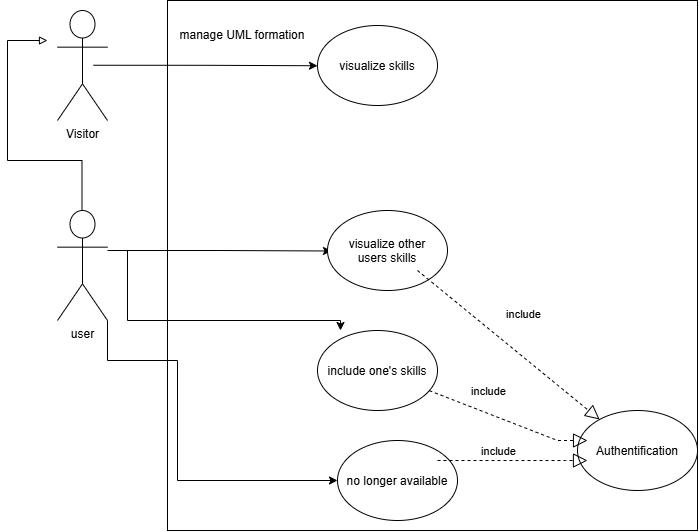

The diagram above was exported from draw.io. Its source (the exported page's mxGraphModel, read from the mxfile embedded in the PNG):
<mxGraphModel dx="1232" dy="663" grid="1" gridSize="10" guides="1" tooltips="1" connect="1" arrows="1" fold="1" page="1" pageScale="1" pageWidth="827" pageHeight="1169" math="0" shadow="0">
  <root>
    <mxCell id="0" />
    <mxCell id="1" parent="0" />
    <mxCell id="vQDHzPRvMD8cyt7WDgEs-2" parent="1" style="shape=umlActor;verticalLabelPosition=bottom;verticalAlign=top;html=1;outlineConnect=0;" value="Visitor&lt;div&gt;&lt;br&gt;&lt;/div&gt;" vertex="1">
      <mxGeometry height="110" width="50" x="130" y="90" as="geometry" />
    </mxCell>
    <mxCell id="vQDHzPRvMD8cyt7WDgEs-3" parent="1" style="shape=umlActor;verticalLabelPosition=bottom;verticalAlign=top;html=1;outlineConnect=0;" value="&lt;div&gt;user&lt;/div&gt;" vertex="1">
      <mxGeometry height="110" width="50" x="130" y="290" as="geometry" />
    </mxCell>
    <mxCell id="vQDHzPRvMD8cyt7WDgEs-4" edge="1" parent="1" style="edgeStyle=orthogonalEdgeStyle;rounded=0;orthogonalLoop=1;jettySize=auto;html=1;endArrow=block;endFill=0;">
      <mxGeometry relative="1" as="geometry">
        <Array as="points">
          <mxPoint x="154.5" y="240" />
          <mxPoint x="80" y="240" />
          <mxPoint x="80" y="120" />
        </Array>
        <mxPoint x="154.5" y="290" as="sourcePoint" />
        <mxPoint x="120" y="120" as="targetPoint" />
      </mxGeometry>
    </mxCell>
    <mxCell id="vQDHzPRvMD8cyt7WDgEs-5" parent="1" style="whiteSpace=wrap;html=1;aspect=fixed;" value="" vertex="1">
      <mxGeometry height="530" width="530" x="240" y="80" as="geometry" />
    </mxCell>
    <mxCell id="vQDHzPRvMD8cyt7WDgEs-6" parent="1" style="text;html=1;whiteSpace=wrap;strokeColor=none;fillColor=none;align=center;verticalAlign=middle;rounded=0;autosize=1;resizable=0;" value="manage UML formation" vertex="1">
      <mxGeometry height="30" width="150" x="240" y="100" as="geometry" />
    </mxCell>
    <mxCell id="vQDHzPRvMD8cyt7WDgEs-7" edge="1" parent="1" style="edgeStyle=orthogonalEdgeStyle;rounded=0;orthogonalLoop=1;jettySize=auto;html=1;entryX=0;entryY=0.5;entryDx=0;entryDy=0;">
      <mxGeometry relative="1" as="geometry">
        <Array as="points" />
        <mxPoint x="166" y="144.75" as="sourcePoint" />
        <mxPoint x="390" y="145.25" as="targetPoint" />
      </mxGeometry>
    </mxCell>
    <mxCell id="vQDHzPRvMD8cyt7WDgEs-8" parent="1" style="ellipse;whiteSpace=wrap;html=1;shapeInside=1;" value="visualize skills" vertex="1">
      <mxGeometry height="80" width="120" x="390" y="105" as="geometry" />
    </mxCell>
    <mxCell id="vQDHzPRvMD8cyt7WDgEs-9" parent="1" style="ellipse;whiteSpace=wrap;html=1;shapeInside=1;" value="Authentification&lt;div&gt;&lt;br/&gt;&lt;/div&gt;" vertex="1">
      <mxGeometry height="80" width="120" x="650" y="490" as="geometry" />
    </mxCell>
    <mxCell id="vQDHzPRvMD8cyt7WDgEs-10" edge="1" parent="1" style="edgeStyle=orthogonalEdgeStyle;rounded=0;orthogonalLoop=1;jettySize=auto;html=1;entryX=0;entryY=0.5;entryDx=0;entryDy=0;">
      <mxGeometry relative="1" as="geometry">
        <Array as="points" />
        <mxPoint x="180" y="330" as="sourcePoint" />
        <mxPoint x="404" y="330.5" as="targetPoint" />
      </mxGeometry>
    </mxCell>
    <mxCell id="vQDHzPRvMD8cyt7WDgEs-11" parent="1" style="ellipse;whiteSpace=wrap;html=1;shapeInside=1;" value="visualize other users skills" vertex="1">
      <mxGeometry height="80" width="120" x="400" y="290" as="geometry" />
    </mxCell>
    <mxCell id="vQDHzPRvMD8cyt7WDgEs-12" parent="1" style="ellipse;whiteSpace=wrap;html=1;shapeInside=1;" value="include one's skills" vertex="1">
      <mxGeometry height="80" width="120" x="390" y="410" as="geometry" />
    </mxCell>
    <mxCell id="vQDHzPRvMD8cyt7WDgEs-13" edge="1" parent="1" style="edgeStyle=orthogonalEdgeStyle;rounded=0;orthogonalLoop=1;jettySize=auto;html=1;">
      <mxGeometry relative="1" x="-0.0102" as="geometry">
        <Array as="points">
          <mxPoint x="413" y="400" />
        </Array>
        <mxPoint x="200" y="330" as="sourcePoint" />
        <mxPoint x="413" y="410" as="targetPoint" />
      </mxGeometry>
    </mxCell>
    <mxCell id="vQDHzPRvMD8cyt7WDgEs-14" edge="1" parent="1" style="endArrow=block;dashed=1;endFill=0;endSize=12;html=1;rounded=0;" target="vQDHzPRvMD8cyt7WDgEs-9" value="">
      <mxGeometry relative="1" width="160" as="geometry">
        <mxPoint x="490" y="350" as="sourcePoint" />
        <mxPoint x="590.0699999999999" y="420.0027031421024" as="targetPoint" />
      </mxGeometry>
    </mxCell>
    <mxCell id="vQDHzPRvMD8cyt7WDgEs-16" connectable="0" parent="vQDHzPRvMD8cyt7WDgEs-14" style="edgeLabel;html=1;align=center;verticalAlign=middle;resizable=0;points=[];inheritText=1;" value="include" vertex="1">
      <mxGeometry relative="1" x="-0.143" as="geometry">
        <mxPoint x="27" y="-20" as="offset" />
      </mxGeometry>
    </mxCell>
    <mxCell id="vQDHzPRvMD8cyt7WDgEs-18" edge="1" parent="1" source="vQDHzPRvMD8cyt7WDgEs-12" style="endArrow=block;dashed=1;endFill=0;endSize=12;html=1;rounded=0;" value="">
      <mxGeometry relative="1" width="160" x="0.7608" as="geometry">
        <Array as="points">
          <mxPoint x="630.04" y="520" />
          <mxPoint x="640.04" y="520" />
        </Array>
        <mxPoint x="620" y="520" as="sourcePoint" />
        <mxPoint x="660.04" y="520" as="targetPoint" />
      </mxGeometry>
    </mxCell>
    <mxCell id="vQDHzPRvMD8cyt7WDgEs-20" connectable="0" parent="vQDHzPRvMD8cyt7WDgEs-18" style="edgeLabel;html=1;align=center;verticalAlign=middle;resizable=0;points=[];inheritText=1;" value="include" vertex="1">
      <mxGeometry relative="1" x="0.725" as="geometry">
        <mxPoint x="-77" y="-50" as="offset" />
      </mxGeometry>
    </mxCell>
    <mxCell id="vQDHzPRvMD8cyt7WDgEs-22" edge="1" parent="1" source="vQDHzPRvMD8cyt7WDgEs-3" style="edgeStyle=orthogonalEdgeStyle;rounded=0;orthogonalLoop=1;jettySize=auto;html=1;exitX=1;exitY=1;exitDx=0;exitDy=0;exitPerimeter=0;">
      <mxGeometry relative="1" x="0.2051" as="geometry">
        <Array as="points">
          <mxPoint x="180" y="440" />
          <mxPoint x="250" y="440" />
          <mxPoint x="250" y="560" />
        </Array>
        <mxPoint x="190" y="440" as="sourcePoint" />
        <mxPoint x="410" y="560" as="targetPoint" />
      </mxGeometry>
    </mxCell>
    <mxCell id="vQDHzPRvMD8cyt7WDgEs-23" parent="1" style="ellipse;whiteSpace=wrap;html=1;shapeInside=1;" value="no longer available" vertex="1">
      <mxGeometry height="80" width="120" x="410" y="520" as="geometry" />
    </mxCell>
    <mxCell id="vQDHzPRvMD8cyt7WDgEs-24" edge="1" parent="1" style="endArrow=block;dashed=1;endFill=0;endSize=12;html=1;rounded=0;" value="">
      <mxGeometry relative="1" width="160" x="0.8533" as="geometry">
        <Array as="points">
          <mxPoint x="580" y="540" />
          <mxPoint x="638.04" y="540" />
        </Array>
        <mxPoint x="510" y="540" as="sourcePoint" />
        <mxPoint x="660" y="540" as="targetPoint" />
      </mxGeometry>
    </mxCell>
    <mxCell id="vQDHzPRvMD8cyt7WDgEs-25" connectable="0" parent="vQDHzPRvMD8cyt7WDgEs-24" style="edgeLabel;html=1;align=center;verticalAlign=middle;resizable=0;points=[];inheritText=1;" value="include" vertex="1">
      <mxGeometry relative="1" x="0.7867" as="geometry">
        <mxPoint x="-74" y="-10" as="offset" />
      </mxGeometry>
    </mxCell>
  </root>
</mxGraphModel>